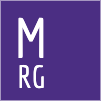

The diagram above was exported from draw.io. Its source (the exported page's mxGraphModel, read from the mxfile embedded in the PNG):
<mxGraphModel dx="801" dy="690" grid="1" gridSize="10" guides="1" tooltips="1" connect="1" arrows="1" fold="1" page="1" pageScale="1" pageWidth="850" pageHeight="1100" math="0" shadow="0">
  <root>
    <mxCell id="0" />
    <mxCell id="1" parent="0" />
    <mxCell id="4" value="" style="whiteSpace=wrap;html=1;fillColor=#4b2e83;strokeColor=none;imageHeight=150;imageWidth=420;" vertex="1" parent="1">
      <mxGeometry x="400" y="340" width="100" height="100" as="geometry" />
    </mxCell>
    <mxCell id="10" value="" style="group" vertex="1" connectable="0" parent="1">
      <mxGeometry x="402" y="356" width="60" height="81.55" as="geometry" />
    </mxCell>
    <mxCell id="5" value="&lt;p style=&quot;line-height: 166%;&quot;&gt;&lt;font data-font-src=&quot;https://fonts.googleapis.com/css?family=Economica&quot; face=&quot;Economica&quot; style=&quot;&quot;&gt;&lt;font color=&quot;#ffffff&quot; style=&quot;&quot;&gt;&lt;font style=&quot;&quot;&gt;&lt;span style=&quot;letter-spacing: 2pt;&quot;&gt;&lt;font style=&quot;font-size: 55px;&quot;&gt;M&lt;/font&gt;&lt;/span&gt;&lt;/font&gt;&lt;/font&gt;&lt;br&gt;&lt;/font&gt;&lt;/p&gt;" style="text;strokeColor=none;align=center;fillColor=none;html=1;verticalAlign=middle;whiteSpace=wrap;rounded=0;spacing=0;" vertex="1" parent="10">
      <mxGeometry x="0.7407407407407407" width="59.25925925925925" height="60.609438870308445" as="geometry" />
    </mxCell>
    <mxCell id="6" value="&lt;p style=&quot;line-height: 166%;&quot;&gt;&lt;font data-font-src=&quot;https://fonts.googleapis.com/css?family=Economica&quot; face=&quot;Economica&quot; style=&quot;&quot;&gt;&lt;font color=&quot;#ffffff&quot; style=&quot;&quot;&gt;&lt;font style=&quot;font-size: 31px;&quot;&gt;RG&lt;/font&gt;&lt;/font&gt;&lt;br&gt;&lt;/font&gt;&lt;/p&gt;" style="text;strokeColor=none;align=center;fillColor=none;html=1;verticalAlign=middle;whiteSpace=wrap;rounded=0;spacing=0;" vertex="1" parent="10">
      <mxGeometry y="46.396525455221095" width="59.25925925925925" height="35.1534745447789" as="geometry" />
    </mxCell>
  </root>
</mxGraphModel>